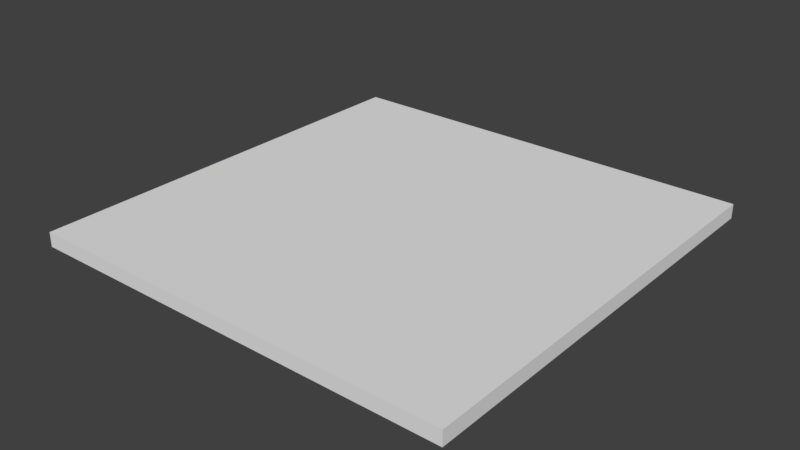 # Source: Cieling.blend  (saved by Blender 2.79.0; exported with 4.5.12 LTS)
import bpy
from mathutils import Matrix  # noqa: F401  (used for matrix-valued properties, if any)

bpy.ops.wm.read_factory_settings(use_empty=True)
scene = bpy.context.scene
scene.name = 'Scene'

# ---- collections
col_collection_1 = bpy.data.collections.new('Collection 1'); scene.collection.children.link(col_collection_1)

# ---- materials (node trees are filled in below, after node groups)
mat_material_016 = bpy.data.materials.new('Material.016')
mat_material_016.alpha_threshold = 0.0
mat_material_016.use_transparent_shadow = False
mat_material_016.specular_color = (0.8, 0.8, 0.8)
mat_material_016.roughness = 0.5

# ---- material node trees

# ---- world
world_world = bpy.data.worlds.new('World'); scene.world = world_world
world_world.color = (0.05088, 0.05088, 0.05088)
world_world.use_sun_shadow = False
world_world.sun_shadow_jitter_overblur = 0.0
world_world.cycles.sampling_method = 'MANUAL'

# ---- meshes
me_plane_002 = bpy.data.meshes.new('Plane.002')
me_plane_002.from_pydata([(-1.0, -1.0, 0.0335), (1.0, -1.0, 0.0335), (-1.0, 1.0, 0.0335), (1.0, 1.0, 0.0335), (-1.0, -1.0, -0.0335), (1.0, -1.0, -0.0335), (-1.0, 1.0, -0.0335), (1.0, 1.0, -0.0335)], [], [(0, 1, 3, 2), (4, 6, 7, 5), (0, 2, 6, 4), (1, 0, 4, 5), (3, 1, 5, 7), (2, 3, 7, 6)])
me_plane_002.polygons.foreach_set('use_smooth', [True] * 6)
_k = set([(0, 1), (0, 2), (0, 4), (1, 3), (1, 5), (2, 3), (2, 6), (3, 7), (4, 5), (4, 6), (5, 7), (6, 7)])
me_plane_002.attributes.new('sharp_edge', 'BOOLEAN', 'EDGE').data.foreach_set('value', [ (min(e.vertices), max(e.vertices)) in _k for e in me_plane_002.edges])
_uv = me_plane_002.uv_layers.new(name='UVMap')
_uv.uv.foreach_set('vector', [0.9966, 0.9966, 0.003432, 0.9966, 0.003432, 0.003433, 0.9966, 0.003432, 0.9966, 0.9966, 0.9966, 0.003432, 0.003432, 0.003433, 0.003432, 0.9966, 0.9966, 0.9966, 0.9966, 0.003432, 0.9966, 0.003432, 0.9966, 0.9966, 0.003432, 0.9966, 0.9966, 0.9966, 0.9966, 0.9966, 0.003432, 0.9966, 0.003432, 0.003433, 0.003432, 0.9966, 0.003432, 0.9966, 0.003432, 0.003433, 0.9966, 0.003432, 0.003432, 0.003433, 0.003432, 0.003433, 0.9966, 0.003432])
me_plane_002.materials.append(mat_material_016)
me_plane_002.use_remesh_preserve_volume = False
me_plane_002.use_remesh_preserve_attributes = False
me_plane_002.use_mirror_vertex_groups = False
me_plane_002.update()
me_plane_002.normals_split_custom_set([tuple(v) for v in zip(*[iter([0.0, 0.0, 1.0, 0.0, 0.0, 1.0, 0.0, 0.0, 1.0, 0.0, 0.0, 1.0, 0.0, 0.0, -1.0, 0.0, 0.0, -1.0, 0.0, 0.0, -1.0, 0.0, 0.0, -1.0, -1.0, 0.0, 0.0, -1.0, 0.0, 0.0, -1.0, 0.0, 0.0, -1.0, 0.0, 0.0, 0.0, -1.0, 0.0, 0.0, -1.0, 0.0, 0.0, -1.0, 0.0, 0.0, -1.0, 0.0, 1.0, 0.0, 0.0, 1.0, 0.0, 0.0, 1.0, 0.0, 0.0, 1.0, 0.0, 0.0, 0.0, 1.0, 0.0, 0.0, 1.0, 0.0, 0.0, 1.0, 0.0, 0.0, 1.0, 0.0])] * 3)])

# ---- objects
ob_plane = bpy.data.objects.new('Plane', me_plane_002)

# ---- transforms, parenting, visibility, modifiers, constraints
ob_plane.location = (-1.192e-07, 5.96e-08, -5.96e-08)
ob_plane.rotation_euler = (-1.629e-07, 0.0, 0.0)
ob_plane.scale = (0.4835, 0.4835, 0.4835)
ob_plane.color = (0.8, 0.8, 0.8, 1.0)
ob_plane.lineart.crease_threshold = 0.0

# ---- collection membership
col_collection_1.objects.link(ob_plane)

# ---- scene / render settings (as saved in the file)
scene.frame_start = 1; scene.frame_end = 250; scene.frame_set(1)
scene.render.engine = 'BLENDER_EEVEE_NEXT'
scene.render.resolution_percentage = 50
scene.render.dither_intensity = 0.0
scene.cycles.use_denoising = False
scene.cycles.samples = 128
scene.cycles.sampling_pattern = 'TABULATED_SOBOL'
scene.cycles.use_adaptive_sampling = False
scene.cycles.use_light_tree = False
scene.cycles.blur_glossy = 0.0
scene.cycles.sample_clamp_indirect = 0.0
scene.view_settings.view_transform = 'Standard'
bpy.context.view_layer.update()

# ---- added for rendering (the .blend has no active camera and no usable light): camera, sun
cam_auto = bpy.data.cameras.new('AutoCamera')
cam_auto.lens = 50.0
cam_auto.sensor_width = 36.0
cam_auto.clip_end = 1000.0
ob_auto_camera = bpy.data.objects.new('AutoCamera', cam_auto)
scene.collection.objects.link(ob_auto_camera)
ob_auto_camera.location = (1.26573, -1.51888, 1.01259)
ob_auto_camera.rotation_euler = (1.09748, -7.21219e-08, 0.694738)
scene.camera = ob_auto_camera
light_auto_sun = bpy.data.lights.new('AutoSun', 'SUN')
light_auto_sun.energy = 3.0
light_auto_sun.angle = 0.0523599
ob_auto_sun = bpy.data.objects.new('AutoSun', light_auto_sun)
scene.collection.objects.link(ob_auto_sun)
ob_auto_sun.rotation_euler = (0.872665, 0.174533, 0.523599)
bpy.context.view_layer.update()
